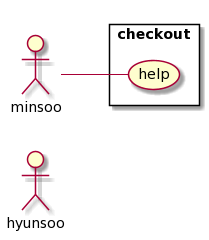

The diagram above was rendered by PlantUML. Its source (embedded in the PNG):
@startuml
left to right direction
skinparam packageStyle rectangle
actor hyunsoo
actor minsoo
rectangle checkout {
minsoo -- (help)
}
@enduml